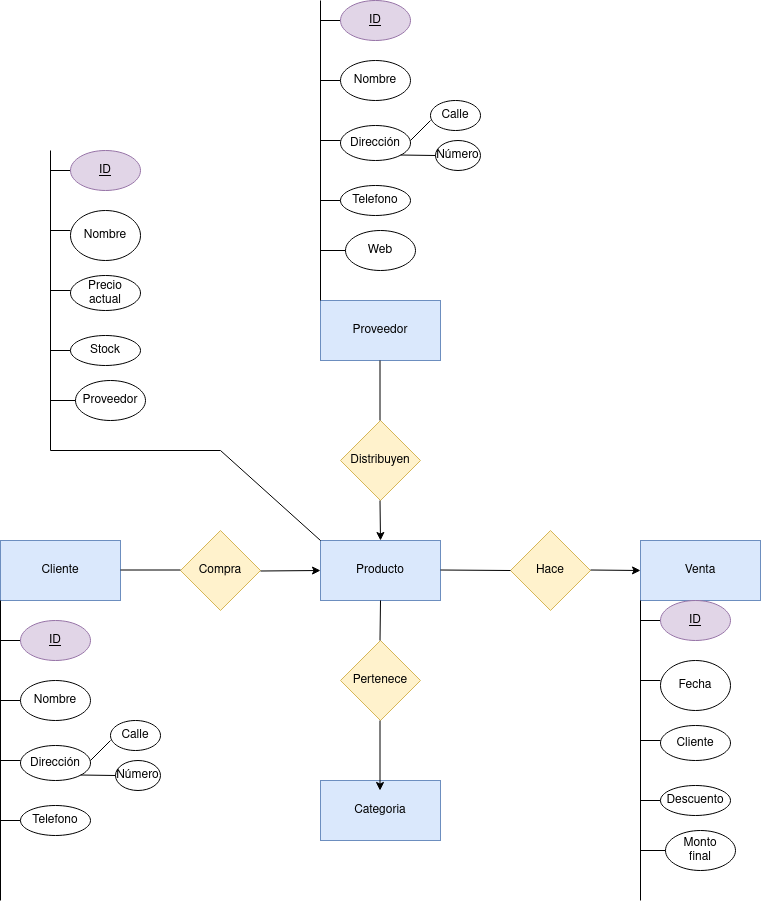

The diagram above was exported from draw.io. Its source (the exported page's mxGraphModel, read from the mxfile embedded in the PNG):
<mxGraphModel dx="1434" dy="1964" grid="1" gridSize="10" guides="1" tooltips="1" connect="1" arrows="1" fold="1" page="1" pageScale="1" pageWidth="827" pageHeight="1169" math="0" shadow="0">
  <root>
    <mxCell id="0" />
    <mxCell id="1" parent="0" />
    <mxCell id="SF9eyRyOfHJE8mkn2JFi-1" value="Producto" style="rounded=0;whiteSpace=wrap;html=1;fillColor=#dae8fc;strokeColor=#6c8ebf;" parent="1" vertex="1">
      <mxGeometry x="360" y="320" width="120" height="60" as="geometry" />
    </mxCell>
    <mxCell id="SF9eyRyOfHJE8mkn2JFi-2" value="Cliente" style="rounded=0;whiteSpace=wrap;html=1;fillColor=#dae8fc;strokeColor=#6c8ebf;" parent="1" vertex="1">
      <mxGeometry x="40" y="320" width="120" height="60" as="geometry" />
    </mxCell>
    <mxCell id="SF9eyRyOfHJE8mkn2JFi-3" value="Proveedor" style="rounded=0;whiteSpace=wrap;html=1;fillColor=#dae8fc;strokeColor=#6c8ebf;" parent="1" vertex="1">
      <mxGeometry x="360" y="80" width="120" height="60" as="geometry" />
    </mxCell>
    <mxCell id="SF9eyRyOfHJE8mkn2JFi-4" value="Categoria" style="rounded=0;whiteSpace=wrap;html=1;fillColor=#dae8fc;strokeColor=#6c8ebf;" parent="1" vertex="1">
      <mxGeometry x="360" y="560" width="120" height="60" as="geometry" />
    </mxCell>
    <mxCell id="SF9eyRyOfHJE8mkn2JFi-5" value="Venta" style="rounded=0;whiteSpace=wrap;html=1;fillColor=#dae8fc;strokeColor=#6c8ebf;" parent="1" vertex="1">
      <mxGeometry x="680" y="320" width="120" height="60" as="geometry" />
    </mxCell>
    <mxCell id="SF9eyRyOfHJE8mkn2JFi-6" value="Hace" style="rhombus;whiteSpace=wrap;html=1;fillColor=#fff2cc;strokeColor=#d6b656;" parent="1" vertex="1">
      <mxGeometry x="550" y="310" width="80" height="80" as="geometry" />
    </mxCell>
    <mxCell id="SF9eyRyOfHJE8mkn2JFi-7" value="Pertenece" style="rhombus;whiteSpace=wrap;html=1;fillColor=#fff2cc;strokeColor=#d6b656;" parent="1" vertex="1">
      <mxGeometry x="380" y="420" width="80" height="80" as="geometry" />
    </mxCell>
    <mxCell id="SF9eyRyOfHJE8mkn2JFi-8" value="Distribuyen" style="rhombus;whiteSpace=wrap;html=1;fillColor=#fff2cc;strokeColor=#d6b656;" parent="1" vertex="1">
      <mxGeometry x="380" y="200" width="80" height="80" as="geometry" />
    </mxCell>
    <mxCell id="SF9eyRyOfHJE8mkn2JFi-9" value="Compra" style="rhombus;whiteSpace=wrap;html=1;fillColor=#fff2cc;strokeColor=#d6b656;" parent="1" vertex="1">
      <mxGeometry x="220" y="310" width="80" height="80" as="geometry" />
    </mxCell>
    <mxCell id="SF9eyRyOfHJE8mkn2JFi-10" value="" style="endArrow=none;html=1;rounded=0;" parent="1" edge="1">
      <mxGeometry width="50" height="50" relative="1" as="geometry">
        <mxPoint x="160" y="349.5" as="sourcePoint" />
        <mxPoint x="220" y="349.5" as="targetPoint" />
      </mxGeometry>
    </mxCell>
    <mxCell id="SF9eyRyOfHJE8mkn2JFi-11" value="" style="endArrow=classic;html=1;rounded=0;entryX=0;entryY=0.5;entryDx=0;entryDy=0;" parent="1" target="SF9eyRyOfHJE8mkn2JFi-1" edge="1">
      <mxGeometry width="50" height="50" relative="1" as="geometry">
        <mxPoint x="300" y="350.5" as="sourcePoint" />
        <mxPoint x="350" y="350" as="targetPoint" />
      </mxGeometry>
    </mxCell>
    <mxCell id="SF9eyRyOfHJE8mkn2JFi-16" value="" style="endArrow=none;html=1;rounded=0;" parent="1" edge="1">
      <mxGeometry width="50" height="50" relative="1" as="geometry">
        <mxPoint x="419.5" y="420" as="sourcePoint" />
        <mxPoint x="420" y="380" as="targetPoint" />
      </mxGeometry>
    </mxCell>
    <mxCell id="SF9eyRyOfHJE8mkn2JFi-17" value="" style="endArrow=classic;html=1;rounded=0;" parent="1" edge="1">
      <mxGeometry width="50" height="50" relative="1" as="geometry">
        <mxPoint x="419.5" y="500" as="sourcePoint" />
        <mxPoint x="419.5" y="570" as="targetPoint" />
      </mxGeometry>
    </mxCell>
    <mxCell id="SF9eyRyOfHJE8mkn2JFi-18" value="" style="endArrow=none;html=1;rounded=0;" parent="1" edge="1">
      <mxGeometry width="50" height="50" relative="1" as="geometry">
        <mxPoint x="419.5" y="200" as="sourcePoint" />
        <mxPoint x="419.5" y="140" as="targetPoint" />
      </mxGeometry>
    </mxCell>
    <mxCell id="SF9eyRyOfHJE8mkn2JFi-19" value="" style="endArrow=classic;html=1;rounded=0;" parent="1" edge="1">
      <mxGeometry width="50" height="50" relative="1" as="geometry">
        <mxPoint x="419.5" y="280" as="sourcePoint" />
        <mxPoint x="420" y="320" as="targetPoint" />
      </mxGeometry>
    </mxCell>
    <mxCell id="SF9eyRyOfHJE8mkn2JFi-20" value="" style="endArrow=none;html=1;rounded=0;entryX=0;entryY=0.5;entryDx=0;entryDy=0;" parent="1" target="SF9eyRyOfHJE8mkn2JFi-6" edge="1">
      <mxGeometry width="50" height="50" relative="1" as="geometry">
        <mxPoint x="480" y="349.5" as="sourcePoint" />
        <mxPoint x="540" y="349.5" as="targetPoint" />
      </mxGeometry>
    </mxCell>
    <mxCell id="SF9eyRyOfHJE8mkn2JFi-21" value="" style="endArrow=classic;html=1;rounded=0;" parent="1" edge="1">
      <mxGeometry width="50" height="50" relative="1" as="geometry">
        <mxPoint x="630" y="349.5" as="sourcePoint" />
        <mxPoint x="680" y="350" as="targetPoint" />
      </mxGeometry>
    </mxCell>
    <mxCell id="SF9eyRyOfHJE8mkn2JFi-22" value="" style="endArrow=none;html=1;rounded=0;entryX=0;entryY=1;entryDx=0;entryDy=0;" parent="1" target="SF9eyRyOfHJE8mkn2JFi-2" edge="1">
      <mxGeometry width="50" height="50" relative="1" as="geometry">
        <mxPoint x="40" y="680" as="sourcePoint" />
        <mxPoint x="40" y="390" as="targetPoint" />
      </mxGeometry>
    </mxCell>
    <mxCell id="SF9eyRyOfHJE8mkn2JFi-24" value="" style="endArrow=none;html=1;rounded=0;" parent="1" edge="1">
      <mxGeometry width="50" height="50" relative="1" as="geometry">
        <mxPoint x="40" y="420" as="sourcePoint" />
        <mxPoint x="60" y="420" as="targetPoint" />
      </mxGeometry>
    </mxCell>
    <mxCell id="SF9eyRyOfHJE8mkn2JFi-25" value="&lt;div&gt;&lt;u&gt;ID&lt;/u&gt;&lt;/div&gt;" style="ellipse;whiteSpace=wrap;html=1;fillColor=#e1d5e7;strokeColor=#9673a6;" parent="1" vertex="1">
      <mxGeometry x="60" y="400" width="70" height="40" as="geometry" />
    </mxCell>
    <mxCell id="SF9eyRyOfHJE8mkn2JFi-26" value="" style="endArrow=none;html=1;rounded=0;" parent="1" edge="1">
      <mxGeometry width="50" height="50" relative="1" as="geometry">
        <mxPoint x="40" y="480" as="sourcePoint" />
        <mxPoint x="60" y="480" as="targetPoint" />
      </mxGeometry>
    </mxCell>
    <mxCell id="SF9eyRyOfHJE8mkn2JFi-27" value="&lt;div&gt;Nombre&lt;/div&gt;" style="ellipse;whiteSpace=wrap;html=1;" parent="1" vertex="1">
      <mxGeometry x="60" y="460" width="70" height="40" as="geometry" />
    </mxCell>
    <mxCell id="SF9eyRyOfHJE8mkn2JFi-28" value="" style="endArrow=none;html=1;rounded=0;" parent="1" edge="1">
      <mxGeometry width="50" height="50" relative="1" as="geometry">
        <mxPoint x="40" y="540" as="sourcePoint" />
        <mxPoint x="60" y="540" as="targetPoint" />
      </mxGeometry>
    </mxCell>
    <mxCell id="SF9eyRyOfHJE8mkn2JFi-29" value="&lt;div&gt;Dirección&lt;/div&gt;" style="ellipse;whiteSpace=wrap;html=1;" parent="1" vertex="1">
      <mxGeometry x="60" y="525" width="70" height="35" as="geometry" />
    </mxCell>
    <mxCell id="SF9eyRyOfHJE8mkn2JFi-31" value="" style="endArrow=none;html=1;rounded=0;" parent="1" edge="1">
      <mxGeometry width="50" height="50" relative="1" as="geometry">
        <mxPoint x="130" y="540" as="sourcePoint" />
        <mxPoint x="150" y="520" as="targetPoint" />
      </mxGeometry>
    </mxCell>
    <mxCell id="SF9eyRyOfHJE8mkn2JFi-32" value="Calle" style="ellipse;whiteSpace=wrap;html=1;" parent="1" vertex="1">
      <mxGeometry x="150" y="500" width="50" height="30" as="geometry" />
    </mxCell>
    <mxCell id="SF9eyRyOfHJE8mkn2JFi-33" value="&lt;div&gt;Número&lt;/div&gt;" style="ellipse;whiteSpace=wrap;html=1;" parent="1" vertex="1">
      <mxGeometry x="155" y="540" width="45" height="30" as="geometry" />
    </mxCell>
    <mxCell id="SF9eyRyOfHJE8mkn2JFi-34" value="" style="endArrow=none;html=1;rounded=0;entryX=0;entryY=0.5;entryDx=0;entryDy=0;" parent="1" target="SF9eyRyOfHJE8mkn2JFi-33" edge="1">
      <mxGeometry width="50" height="50" relative="1" as="geometry">
        <mxPoint x="120" y="554.5" as="sourcePoint" />
        <mxPoint x="140" y="554.5" as="targetPoint" />
      </mxGeometry>
    </mxCell>
    <mxCell id="SF9eyRyOfHJE8mkn2JFi-35" value="" style="endArrow=none;html=1;rounded=0;" parent="1" edge="1">
      <mxGeometry width="50" height="50" relative="1" as="geometry">
        <mxPoint x="40" y="600" as="sourcePoint" />
        <mxPoint x="60" y="600" as="targetPoint" />
      </mxGeometry>
    </mxCell>
    <mxCell id="SF9eyRyOfHJE8mkn2JFi-36" value="&lt;div&gt;Telefono&lt;/div&gt;" style="ellipse;whiteSpace=wrap;html=1;" parent="1" vertex="1">
      <mxGeometry x="60" y="585" width="70" height="30" as="geometry" />
    </mxCell>
    <mxCell id="SF9eyRyOfHJE8mkn2JFi-49" value="" style="endArrow=none;html=1;rounded=0;" parent="1" edge="1">
      <mxGeometry width="50" height="50" relative="1" as="geometry">
        <mxPoint x="360" y="-200" as="sourcePoint" />
        <mxPoint x="380" y="-200" as="targetPoint" />
      </mxGeometry>
    </mxCell>
    <mxCell id="SF9eyRyOfHJE8mkn2JFi-50" value="&lt;div&gt;&lt;u&gt;ID&lt;/u&gt;&lt;/div&gt;" style="ellipse;whiteSpace=wrap;html=1;fillColor=#e1d5e7;strokeColor=#9673a6;" parent="1" vertex="1">
      <mxGeometry x="380" y="-220" width="70" height="40" as="geometry" />
    </mxCell>
    <mxCell id="SF9eyRyOfHJE8mkn2JFi-51" value="" style="endArrow=none;html=1;rounded=0;" parent="1" edge="1">
      <mxGeometry width="50" height="50" relative="1" as="geometry">
        <mxPoint x="360" y="-140" as="sourcePoint" />
        <mxPoint x="380" y="-140" as="targetPoint" />
      </mxGeometry>
    </mxCell>
    <mxCell id="SF9eyRyOfHJE8mkn2JFi-52" value="&lt;div&gt;Nombre&lt;/div&gt;" style="ellipse;whiteSpace=wrap;html=1;" parent="1" vertex="1">
      <mxGeometry x="380" y="-160" width="70" height="40" as="geometry" />
    </mxCell>
    <mxCell id="SF9eyRyOfHJE8mkn2JFi-53" value="" style="endArrow=none;html=1;rounded=0;" parent="1" edge="1">
      <mxGeometry width="50" height="50" relative="1" as="geometry">
        <mxPoint x="360" y="-80" as="sourcePoint" />
        <mxPoint x="380" y="-80" as="targetPoint" />
      </mxGeometry>
    </mxCell>
    <mxCell id="SF9eyRyOfHJE8mkn2JFi-54" value="&lt;div&gt;Dirección&lt;/div&gt;" style="ellipse;whiteSpace=wrap;html=1;" parent="1" vertex="1">
      <mxGeometry x="380" y="-95" width="70" height="35" as="geometry" />
    </mxCell>
    <mxCell id="SF9eyRyOfHJE8mkn2JFi-55" value="" style="endArrow=none;html=1;rounded=0;" parent="1" edge="1">
      <mxGeometry width="50" height="50" relative="1" as="geometry">
        <mxPoint x="450" y="-80" as="sourcePoint" />
        <mxPoint x="470" y="-100" as="targetPoint" />
      </mxGeometry>
    </mxCell>
    <mxCell id="SF9eyRyOfHJE8mkn2JFi-56" value="Calle" style="ellipse;whiteSpace=wrap;html=1;" parent="1" vertex="1">
      <mxGeometry x="470" y="-120" width="50" height="30" as="geometry" />
    </mxCell>
    <mxCell id="SF9eyRyOfHJE8mkn2JFi-57" value="&lt;div&gt;Número&lt;/div&gt;" style="ellipse;whiteSpace=wrap;html=1;" parent="1" vertex="1">
      <mxGeometry x="475" y="-80" width="45" height="30" as="geometry" />
    </mxCell>
    <mxCell id="SF9eyRyOfHJE8mkn2JFi-58" value="" style="endArrow=none;html=1;rounded=0;entryX=0;entryY=0.5;entryDx=0;entryDy=0;" parent="1" target="SF9eyRyOfHJE8mkn2JFi-57" edge="1">
      <mxGeometry width="50" height="50" relative="1" as="geometry">
        <mxPoint x="440" y="-65.5" as="sourcePoint" />
        <mxPoint x="460" y="-65.5" as="targetPoint" />
      </mxGeometry>
    </mxCell>
    <mxCell id="SF9eyRyOfHJE8mkn2JFi-59" value="" style="endArrow=none;html=1;rounded=0;" parent="1" edge="1">
      <mxGeometry width="50" height="50" relative="1" as="geometry">
        <mxPoint x="360" y="-20" as="sourcePoint" />
        <mxPoint x="380" y="-20" as="targetPoint" />
      </mxGeometry>
    </mxCell>
    <mxCell id="SF9eyRyOfHJE8mkn2JFi-60" value="&lt;div&gt;Telefono&lt;/div&gt;" style="ellipse;whiteSpace=wrap;html=1;" parent="1" vertex="1">
      <mxGeometry x="380" y="-35" width="70" height="30" as="geometry" />
    </mxCell>
    <mxCell id="SF9eyRyOfHJE8mkn2JFi-61" value="" style="endArrow=none;html=1;rounded=0;entryX=0;entryY=1;entryDx=0;entryDy=0;" parent="1" edge="1">
      <mxGeometry width="50" height="50" relative="1" as="geometry">
        <mxPoint x="360" y="80" as="sourcePoint" />
        <mxPoint x="360" y="-220" as="targetPoint" />
      </mxGeometry>
    </mxCell>
    <mxCell id="SF9eyRyOfHJE8mkn2JFi-63" value="" style="endArrow=none;html=1;rounded=0;" parent="1" edge="1">
      <mxGeometry width="50" height="50" relative="1" as="geometry">
        <mxPoint x="360" y="30" as="sourcePoint" />
        <mxPoint x="390" y="30" as="targetPoint" />
      </mxGeometry>
    </mxCell>
    <mxCell id="SF9eyRyOfHJE8mkn2JFi-64" value="&lt;div&gt;Web&lt;/div&gt;" style="ellipse;whiteSpace=wrap;html=1;" parent="1" vertex="1">
      <mxGeometry x="385" y="10" width="70" height="40" as="geometry" />
    </mxCell>
    <mxCell id="SF9eyRyOfHJE8mkn2JFi-65" value="" style="endArrow=none;html=1;rounded=0;entryX=0;entryY=0;entryDx=0;entryDy=0;" parent="1" target="SF9eyRyOfHJE8mkn2JFi-1" edge="1">
      <mxGeometry width="50" height="50" relative="1" as="geometry">
        <mxPoint x="260" y="230" as="sourcePoint" />
        <mxPoint x="250" y="160" as="targetPoint" />
      </mxGeometry>
    </mxCell>
    <mxCell id="BEMT7Qdl_BSyPBAl5Kq7-1" value="" style="endArrow=none;html=1;rounded=0;" edge="1" parent="1">
      <mxGeometry width="50" height="50" relative="1" as="geometry">
        <mxPoint x="90" y="-50" as="sourcePoint" />
        <mxPoint x="110" y="-50" as="targetPoint" />
      </mxGeometry>
    </mxCell>
    <mxCell id="BEMT7Qdl_BSyPBAl5Kq7-2" value="&lt;div&gt;&lt;u&gt;ID&lt;/u&gt;&lt;/div&gt;" style="ellipse;whiteSpace=wrap;html=1;fillColor=#e1d5e7;strokeColor=#9673a6;" vertex="1" parent="1">
      <mxGeometry x="110" y="-70" width="70" height="40" as="geometry" />
    </mxCell>
    <mxCell id="BEMT7Qdl_BSyPBAl5Kq7-3" value="" style="endArrow=none;html=1;rounded=0;" edge="1" parent="1">
      <mxGeometry width="50" height="50" relative="1" as="geometry">
        <mxPoint x="90" y="10" as="sourcePoint" />
        <mxPoint x="110" y="10" as="targetPoint" />
      </mxGeometry>
    </mxCell>
    <mxCell id="BEMT7Qdl_BSyPBAl5Kq7-4" value="&lt;div&gt;Nombre&lt;/div&gt;" style="ellipse;whiteSpace=wrap;html=1;" vertex="1" parent="1">
      <mxGeometry x="110" y="-10" width="70" height="50" as="geometry" />
    </mxCell>
    <mxCell id="BEMT7Qdl_BSyPBAl5Kq7-5" value="" style="endArrow=none;html=1;rounded=0;" edge="1" parent="1">
      <mxGeometry width="50" height="50" relative="1" as="geometry">
        <mxPoint x="90" y="70" as="sourcePoint" />
        <mxPoint x="110" y="70" as="targetPoint" />
      </mxGeometry>
    </mxCell>
    <mxCell id="BEMT7Qdl_BSyPBAl5Kq7-6" value="&lt;div&gt;Precio&lt;/div&gt;&lt;div&gt;actual&lt;br&gt;&lt;/div&gt;" style="ellipse;whiteSpace=wrap;html=1;" vertex="1" parent="1">
      <mxGeometry x="110" y="55" width="70" height="35" as="geometry" />
    </mxCell>
    <mxCell id="BEMT7Qdl_BSyPBAl5Kq7-11" value="" style="endArrow=none;html=1;rounded=0;" edge="1" parent="1">
      <mxGeometry width="50" height="50" relative="1" as="geometry">
        <mxPoint x="90" y="130" as="sourcePoint" />
        <mxPoint x="110" y="130" as="targetPoint" />
      </mxGeometry>
    </mxCell>
    <mxCell id="BEMT7Qdl_BSyPBAl5Kq7-12" value="Stock" style="ellipse;whiteSpace=wrap;html=1;" vertex="1" parent="1">
      <mxGeometry x="110" y="115" width="70" height="30" as="geometry" />
    </mxCell>
    <mxCell id="BEMT7Qdl_BSyPBAl5Kq7-13" value="" style="endArrow=none;html=1;rounded=0;entryX=0;entryY=1;entryDx=0;entryDy=0;" edge="1" parent="1">
      <mxGeometry width="50" height="50" relative="1" as="geometry">
        <mxPoint x="90" y="230" as="sourcePoint" />
        <mxPoint x="90" y="-70" as="targetPoint" />
      </mxGeometry>
    </mxCell>
    <mxCell id="BEMT7Qdl_BSyPBAl5Kq7-14" value="" style="endArrow=none;html=1;rounded=0;" edge="1" parent="1">
      <mxGeometry width="50" height="50" relative="1" as="geometry">
        <mxPoint x="90" y="180" as="sourcePoint" />
        <mxPoint x="120" y="180" as="targetPoint" />
      </mxGeometry>
    </mxCell>
    <mxCell id="BEMT7Qdl_BSyPBAl5Kq7-15" value="Proveedor" style="ellipse;whiteSpace=wrap;html=1;" vertex="1" parent="1">
      <mxGeometry x="115" y="160" width="70" height="40" as="geometry" />
    </mxCell>
    <mxCell id="BEMT7Qdl_BSyPBAl5Kq7-16" value="" style="endArrow=none;html=1;rounded=0;" edge="1" parent="1">
      <mxGeometry width="50" height="50" relative="1" as="geometry">
        <mxPoint x="90" y="230" as="sourcePoint" />
        <mxPoint x="260" y="230" as="targetPoint" />
      </mxGeometry>
    </mxCell>
    <mxCell id="BEMT7Qdl_BSyPBAl5Kq7-17" value="" style="endArrow=none;html=1;rounded=0;" edge="1" parent="1">
      <mxGeometry width="50" height="50" relative="1" as="geometry">
        <mxPoint x="680" y="400" as="sourcePoint" />
        <mxPoint x="700" y="400" as="targetPoint" />
      </mxGeometry>
    </mxCell>
    <mxCell id="BEMT7Qdl_BSyPBAl5Kq7-18" value="&lt;div&gt;&lt;u&gt;ID&lt;/u&gt;&lt;/div&gt;" style="ellipse;whiteSpace=wrap;html=1;fillColor=#e1d5e7;strokeColor=#9673a6;" vertex="1" parent="1">
      <mxGeometry x="700" y="380" width="70" height="40" as="geometry" />
    </mxCell>
    <mxCell id="BEMT7Qdl_BSyPBAl5Kq7-19" value="" style="endArrow=none;html=1;rounded=0;" edge="1" parent="1">
      <mxGeometry width="50" height="50" relative="1" as="geometry">
        <mxPoint x="680" y="460" as="sourcePoint" />
        <mxPoint x="700" y="460" as="targetPoint" />
      </mxGeometry>
    </mxCell>
    <mxCell id="BEMT7Qdl_BSyPBAl5Kq7-20" value="Fecha" style="ellipse;whiteSpace=wrap;html=1;" vertex="1" parent="1">
      <mxGeometry x="700" y="440" width="70" height="50" as="geometry" />
    </mxCell>
    <mxCell id="BEMT7Qdl_BSyPBAl5Kq7-21" value="" style="endArrow=none;html=1;rounded=0;" edge="1" parent="1">
      <mxGeometry width="50" height="50" relative="1" as="geometry">
        <mxPoint x="680" y="520" as="sourcePoint" />
        <mxPoint x="700" y="520" as="targetPoint" />
      </mxGeometry>
    </mxCell>
    <mxCell id="BEMT7Qdl_BSyPBAl5Kq7-22" value="Cliente" style="ellipse;whiteSpace=wrap;html=1;" vertex="1" parent="1">
      <mxGeometry x="700" y="505" width="70" height="35" as="geometry" />
    </mxCell>
    <mxCell id="BEMT7Qdl_BSyPBAl5Kq7-23" value="" style="endArrow=none;html=1;rounded=0;" edge="1" parent="1">
      <mxGeometry width="50" height="50" relative="1" as="geometry">
        <mxPoint x="680" y="580" as="sourcePoint" />
        <mxPoint x="700" y="580" as="targetPoint" />
      </mxGeometry>
    </mxCell>
    <mxCell id="BEMT7Qdl_BSyPBAl5Kq7-24" value="Descuento" style="ellipse;whiteSpace=wrap;html=1;" vertex="1" parent="1">
      <mxGeometry x="700" y="565" width="70" height="30" as="geometry" />
    </mxCell>
    <mxCell id="BEMT7Qdl_BSyPBAl5Kq7-25" value="" style="endArrow=none;html=1;rounded=0;entryX=0;entryY=1;entryDx=0;entryDy=0;" edge="1" parent="1">
      <mxGeometry width="50" height="50" relative="1" as="geometry">
        <mxPoint x="680" y="680" as="sourcePoint" />
        <mxPoint x="680" y="380" as="targetPoint" />
      </mxGeometry>
    </mxCell>
    <mxCell id="BEMT7Qdl_BSyPBAl5Kq7-26" value="" style="endArrow=none;html=1;rounded=0;" edge="1" parent="1">
      <mxGeometry width="50" height="50" relative="1" as="geometry">
        <mxPoint x="680" y="630" as="sourcePoint" />
        <mxPoint x="710" y="630" as="targetPoint" />
      </mxGeometry>
    </mxCell>
    <mxCell id="BEMT7Qdl_BSyPBAl5Kq7-27" value="&lt;div&gt;Monto &lt;br&gt;&lt;/div&gt;&lt;div&gt;final&lt;br&gt;&lt;/div&gt;" style="ellipse;whiteSpace=wrap;html=1;" vertex="1" parent="1">
      <mxGeometry x="705" y="610" width="70" height="40" as="geometry" />
    </mxCell>
  </root>
</mxGraphModel>